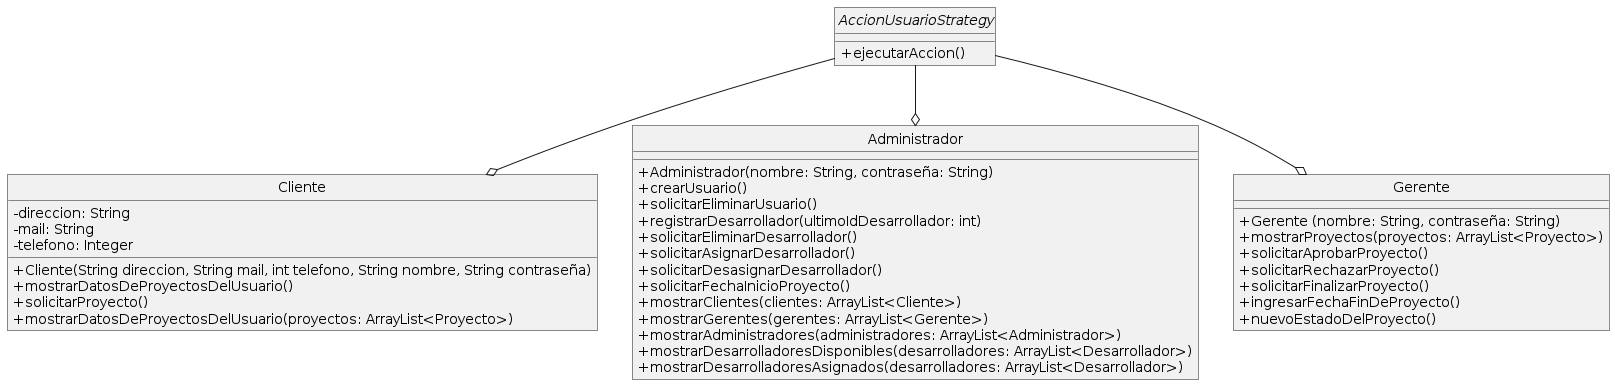

The diagram above was rendered by PlantUML. Its source (embedded in the PNG):
@startuml
hide circle
skinparam monochrome true
skinparam classAttributeIconSize 0
skinparam roundcorner 0
skinparam background color transparent
skinparam shadowing false

class Cliente {
    - direccion: String
    - mail: String
    - telefono: Integer

    +Cliente(String direccion, String mail, int telefono, String nombre, String contraseña)
    +mostrarDatosDeProyectosDelUsuario()
    +solicitarProyecto()
    +mostrarDatosDeProyectosDelUsuario(proyectos: ArrayList<Proyecto>)
}


class Administrador {
  
  +Administrador(nombre: String, contraseña: String)
  +crearUsuario()
  +solicitarEliminarUsuario()
  +registrarDesarrollador(ultimoIdDesarrollador: int)
  +solicitarEliminarDesarrollador()
  +solicitarAsignarDesarrollador()
  +solicitarDesasignarDesarrollador()
  +solicitarFechaInicioProyecto()
  +mostrarClientes(clientes: ArrayList<Cliente>)
  +mostrarGerentes(gerentes: ArrayList<Gerente>)
  +mostrarAdministradores(administradores: ArrayList<Administrador>)
  +mostrarDesarrolladoresDisponibles(desarrolladores: ArrayList<Desarrollador>)
  +mostrarDesarrolladoresAsignados(desarrolladores: ArrayList<Desarrollador>)
}

class Gerente {
  
  +Gerente (nombre: String, contraseña: String)
  +mostrarProyectos(proyectos: ArrayList<Proyecto>)
  +solicitarAprobarProyecto()
  +solicitarRechazarProyecto()
  +solicitarFinalizarProyecto()
  +ingresarFechaFinDeProyecto()
  +nuevoEstadoDelProyecto()
}

interface AccionUsuarioStrategy{
  +ejecutarAccion()
}

AccionUsuarioStrategy --o Cliente
AccionUsuarioStrategy --o Gerente
AccionUsuarioStrategy --o Administrador
@enduml